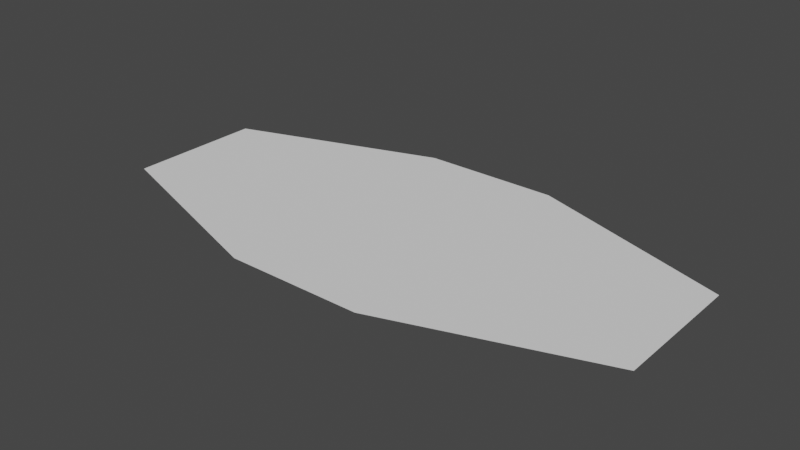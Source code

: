 # Source: Battlecruiser.blend  (saved by Blender 2.81.16; exported with 4.5.12 LTS)
import bpy
from mathutils import Matrix  # noqa: F401  (used for matrix-valued properties, if any)

bpy.ops.wm.read_factory_settings(use_empty=True)
scene = bpy.context.scene
scene.name = 'Scene'

# ---- collections
col_collection = bpy.data.collections.new('Collection'); scene.collection.children.link(col_collection)

# ---- world
world_world = bpy.data.worlds.new('World'); scene.world = world_world
world_world.use_nodes = True; world_world.node_tree.nodes.clear()
_N = world_world.node_tree.nodes; _L = world_world.node_tree.links
n0 = _N.new('ShaderNodeOutputWorld'); n0.name = 'World Output'; n0.location = (300, 300)
n1 = _N.new('ShaderNodeBackground'); n1.name = 'Background'; n1.location = (10, 300)
n1.inputs[0].default_value = (0.05088, 0.05088, 0.05088, 1.0)
_L.new(n1.outputs[0], n0.inputs[0])
n0.is_active_output = True
world_world.color = (0.05088, 0.05088, 0.05088)
world_world.use_sun_shadow = False
world_world.sun_shadow_jitter_overblur = 0.0

# ---- meshes
me_plane_001 = bpy.data.meshes.new('Plane.001')
me_plane_001.from_pydata([(-1.0, 0.0, 0.0), (0.0, 0.5, 0.0), (0.0, -0.5, 0.0), (-1.0, 0.25, 0.0), (-1.0, -0.25, 0.0), (-0.25, -0.5, 0.0), (-0.25, 0.5, 0.0)], [(3, 2)], [(1, 2, 5, 4, 0, 3, 6)])
_uv = me_plane_001.uv_layers.new(name='UVMap')
_uv.uv.foreach_set('vector', [0.5, 0.75, 0.5, 0.25, 0.375, 0.25, 0.0, 0.375, 0.0, 0.5, 0.0, 0.625, 0.375, 0.75])
me_plane_001.use_remesh_fix_poles = True
me_plane_001.use_remesh_preserve_attributes = False
me_plane_001.use_mirror_vertex_groups = False
me_plane_001.update()

# ---- objects
ob_plane = bpy.data.objects.new('Plane', me_plane_001)

# ---- transforms, parenting, visibility, modifiers, constraints
ob_plane.location = (0.0, 0.0, 0.0)
ob_plane.lineart.crease_threshold = 0.0
_m = ob_plane.modifiers.new('Mirror', 'MIRROR')

# ---- collection membership
col_collection.objects.link(ob_plane)

# ---- scene / render settings (as saved in the file)
scene.frame_start = 1; scene.frame_end = 250; scene.frame_set(1)
scene.render.engine = 'BLENDER_EEVEE_NEXT'
scene.cycles.use_denoising = False
scene.cycles.samples = 128
scene.cycles.sampling_pattern = 'TABULATED_SOBOL'
scene.cycles.use_adaptive_sampling = False
scene.cycles.use_light_tree = False
scene.view_settings.view_transform = 'Filmic'
bpy.context.view_layer.update()

# ---- added for rendering (the .blend has no active camera and no usable light): camera, sun
cam_auto = bpy.data.cameras.new('AutoCamera')
cam_auto.lens = 50.0
cam_auto.sensor_width = 36.0
cam_auto.clip_end = 1000.0
ob_auto_camera = bpy.data.objects.new('AutoCamera', cam_auto)
scene.collection.objects.link(ob_auto_camera)
ob_auto_camera.location = (2.06887, -2.48264, 1.65509)
ob_auto_camera.rotation_euler = (1.09748, -7.21219e-08, 0.694738)
scene.camera = ob_auto_camera
light_auto_sun = bpy.data.lights.new('AutoSun', 'SUN')
light_auto_sun.energy = 3.0
light_auto_sun.angle = 0.0523599
ob_auto_sun = bpy.data.objects.new('AutoSun', light_auto_sun)
scene.collection.objects.link(ob_auto_sun)
ob_auto_sun.rotation_euler = (0.872665, 0.174533, 0.523599)
bpy.context.view_layer.update()
